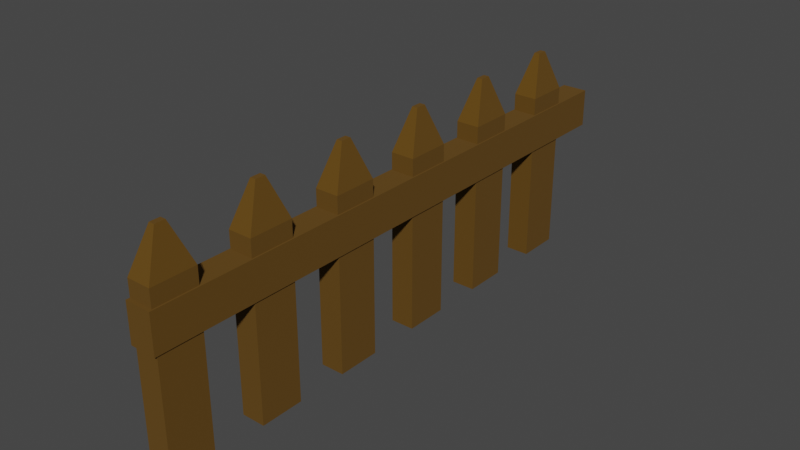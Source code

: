 # Source: new_fance_1_.blend  (saved by Blender 2.93.21; exported with 4.5.12 LTS)
import bpy
from mathutils import Matrix  # noqa: F401  (used for matrix-valued properties, if any)

bpy.ops.wm.read_factory_settings(use_empty=True)
scene = bpy.context.scene
scene.name = 'Scene'

# ---- collections
col_collection = bpy.data.collections.new('Collection'); scene.collection.children.link(col_collection)

# ---- materials (node trees are filled in below, after node groups)
mat_material_005 = bpy.data.materials.new('Material.005')
mat_material_005.use_transparent_shadow = False

# ---- material node trees
mat_material_005.use_nodes = True; mat_material_005.node_tree.nodes.clear()
_N = mat_material_005.node_tree.nodes; _L = mat_material_005.node_tree.links
n0 = _N.new('ShaderNodeBsdfPrincipled'); n0.name = 'Principled BSDF'; n0.location = (10, 300)
n0.distribution = 'GGX'
n0.subsurface_method = 'BURLEY'
n0.inputs[0].default_value = (0.1156, 0.05462, 0.0008574, 1.0)
n0.inputs[2].default_value = 1.0
n0.inputs[3].default_value = 1.45
n0.inputs[20].default_value = 0.0
n0.inputs[27].default_value = (0.0, 0.0, 0.0, 1.0)
n0.inputs[28].default_value = 1.0
n1 = _N.new('ShaderNodeOutputMaterial'); n1.name = 'Material Output'; n1.location = (300, 300)
_L.new(n0.outputs[0], n1.inputs[0])
n1.is_active_output = True

# ---- world
world_world = bpy.data.worlds.new('World'); scene.world = world_world
world_world.use_nodes = True; world_world.node_tree.nodes.clear()
_N = world_world.node_tree.nodes; _L = world_world.node_tree.links
n0 = _N.new('ShaderNodeOutputWorld'); n0.name = 'World Output'; n0.location = (300, 300)
n1 = _N.new('ShaderNodeBackground'); n1.name = 'Background'; n1.location = (10, 300)
n1.inputs[0].default_value = (0.05088, 0.05088, 0.05088, 1.0)
_L.new(n1.outputs[0], n0.inputs[0])
n0.is_active_output = True
world_world.color = (0.05088, 0.05088, 0.05088)
world_world.use_sun_shadow = False
world_world.sun_shadow_jitter_overblur = 0.0

# ---- meshes
me_plane_003 = bpy.data.meshes.new('Plane.003')
me_plane_003.from_pydata([(-0.06956, -0.3755, -0.09168), (0.06931, -0.3755, -0.09168), (-0.06956, -0.1191, -0.09168), (0.06931, -0.1191, -0.09168), (-0.06956, -0.3755, 0.2713), (0.06931, -0.3755, 0.2713), (-0.06956, -0.1191, 0.2713), (0.06931, -0.1191, 0.2713), (-0.01649, -0.2775, 0.5064), (0.01623, -0.2775, 0.5064), (-0.01649, -0.2171, 0.5064), (0.01623, -0.2171, 0.5064), (0.06931, -0.1191, -0.7408), (-0.06956, -0.1191, -0.7408), (0.06931, -0.3755, -0.7408), (-0.06956, -0.3755, -0.7408), (-0.06956, -0.1191, 0.1129), (0.06931, -0.1191, 0.1129), (0.06931, -0.3755, 0.1129), (-0.06956, -0.3755, 0.1129), (-0.06956, 0.1877, -0.09168), (0.06931, 0.1877, -0.09168), (-0.06956, 0.4441, -0.09168), (0.06931, 0.4441, -0.09168), (-0.06956, 0.1877, 0.2713), (0.06931, 0.1877, 0.2713), (-0.06956, 0.4441, 0.2713), (0.06931, 0.4441, 0.2713), (-0.01649, 0.2857, 0.5064), (0.01623, 0.2857, 0.5064), (-0.01649, 0.3461, 0.5064), (0.01623, 0.3461, 0.5064), (0.06931, 0.4441, -0.7408), (-0.06956, 0.4441, -0.7408), (0.06931, 0.1877, -0.7408), (-0.06956, 0.1877, -0.7408), (-0.06956, 0.4441, 0.1129), (0.06931, 0.4441, 0.1129), (0.06931, 0.1877, 0.1129), (-0.06956, 0.1877, 0.1129), (0.07733, -1.511, 0.1719), (-0.0748, -1.511, 0.1719), (-0.0748, -1.249, -0.05218), (0.07733, -1.249, -0.05218), (-0.0748, -1.249, 0.1719), (0.07733, -1.249, 0.1719), (0.07733, -1.511, -0.05218), (-0.0748, -1.511, -0.05218), (0.07733, 1.846, 0.1719), (-0.0748, 1.846, 0.1719), (0.07733, 1.846, -0.05218), (-0.0748, 1.846, -0.05218), (-0.06956, 0.7432, -0.09168), (0.06931, 0.7432, -0.09168), (-0.06956, 0.9996, -0.09168), (0.06931, 0.9996, -0.09168), (-0.06956, 0.7432, 0.2713), (0.06931, 0.7432, 0.2713), (-0.06956, 0.9996, 0.2713), (0.06931, 0.9996, 0.2713), (-0.01649, 0.8412, 0.5064), (0.01623, 0.8412, 0.5064), (-0.01649, 0.9016, 0.5064), (0.01623, 0.9016, 0.5064), (0.06931, 0.9996, -0.7408), (-0.06956, 0.9996, -0.7408), (0.06931, 0.7432, -0.7408), (-0.06956, 0.7432, -0.7408), (-0.06956, 0.9996, 0.1129), (0.06931, 0.9996, 0.1129), (0.06931, 0.7432, 0.1129), (-0.06956, 0.7432, 0.1129), (-0.06956, 1.299, -0.09168), (0.06931, 1.299, -0.09168), (-0.06956, 1.555, -0.09168), (0.06931, 1.555, -0.09168), (-0.06956, 1.299, 0.2713), (0.06931, 1.299, 0.2713), (-0.06956, 1.555, 0.2713), (0.06931, 1.555, 0.2713), (-0.01649, 1.397, 0.5064), (0.01623, 1.397, 0.5064), (-0.01649, 1.457, 0.5064), (0.01623, 1.457, 0.5064), (0.06931, 1.555, -0.7408), (-0.06956, 1.555, -0.7408), (0.06931, 1.299, -0.7408), (-0.06956, 1.299, -0.7408), (-0.06956, 1.555, 0.1129), (0.06931, 1.555, 0.1129), (0.06931, 1.299, 0.1129), (-0.06956, 1.299, 0.1129), (-0.06956, -0.9338, -0.09168), (0.06931, -0.9338, -0.09168), (-0.06956, -0.6774, -0.09168), (0.06931, -0.6774, -0.09168), (-0.06956, -0.9338, 0.2713), (0.06931, -0.9338, 0.2713), (-0.06956, -0.6774, 0.2713), (0.06931, -0.6774, 0.2713), (-0.01649, -0.8358, 0.5064), (0.01623, -0.8358, 0.5064), (-0.01649, -0.7754, 0.5064), (0.01623, -0.7754, 0.5064), (0.06931, -0.6774, -0.7408), (-0.06956, -0.6774, -0.7408), (0.06931, -0.9338, -0.7408), (-0.06956, -0.9338, -0.7408), (-0.06956, -0.6774, 0.1129), (0.06931, -0.6774, 0.1129), (0.06931, -0.9338, 0.1129), (-0.06956, -0.9338, 0.1129), (-0.06956, -1.492, -0.09168), (0.06931, -1.492, -0.09168), (-0.06956, -1.236, -0.09168), (0.06931, -1.236, -0.09168), (-0.06956, -1.492, 0.2713), (0.06931, -1.492, 0.2713), (-0.06956, -1.236, 0.2713), (0.06931, -1.236, 0.2713), (-0.01649, -1.394, 0.5064), (0.01623, -1.394, 0.5064), (-0.01649, -1.334, 0.5064), (0.01623, -1.334, 0.5064), (0.06931, -1.236, -0.7408), (-0.06956, -1.236, -0.7408), (0.06931, -1.492, -0.7408), (-0.06956, -1.492, -0.7408), (-0.06956, -1.236, 0.1129), (0.06931, -1.236, 0.1129), (0.06931, -1.492, 0.1129), (-0.06956, -1.492, 0.1129)], [], [(1, 0, 15, 14), (17, 16, 6, 7), (3, 1, 14, 12), (6, 4, 8, 10), (19, 18, 5, 4), (18, 17, 7, 5), (16, 19, 4, 6), (8, 9, 11, 10), (7, 6, 10, 11), (4, 5, 9, 8), (5, 7, 11, 9), (0, 2, 13, 15), (2, 3, 12, 13), (12, 14, 15, 13), (2, 0, 19, 16), (1, 3, 17, 18), (0, 1, 18, 19), (3, 2, 16, 17), (21, 20, 35, 34), (37, 36, 26, 27), (23, 21, 34, 32), (26, 24, 28, 30), (39, 38, 25, 24), (38, 37, 27, 25), (36, 39, 24, 26), (28, 29, 31, 30), (27, 26, 30, 31), (24, 25, 29, 28), (25, 27, 31, 29), (20, 22, 33, 35), (22, 23, 32, 33), (32, 34, 35, 33), (22, 20, 39, 36), (21, 23, 37, 38), (20, 21, 38, 39), (23, 22, 36, 37), (46, 40, 41, 47), (44, 42, 47, 41), (43, 45, 40, 46), (45, 44, 41, 40), (42, 43, 46, 47), (42, 44, 49, 51), (43, 42, 51, 50), (45, 43, 50, 48), (44, 45, 48, 49), (53, 52, 67, 66), (69, 68, 58, 59), (55, 53, 66, 64), (58, 56, 60, 62), (71, 70, 57, 56), (70, 69, 59, 57), (68, 71, 56, 58), (60, 61, 63, 62), (59, 58, 62, 63), (56, 57, 61, 60), (57, 59, 63, 61), (52, 54, 65, 67), (54, 55, 64, 65), (64, 66, 67, 65), (54, 52, 71, 68), (53, 55, 69, 70), (52, 53, 70, 71), (55, 54, 68, 69), (73, 72, 87, 86), (89, 88, 78, 79), (75, 73, 86, 84), (78, 76, 80, 82), (91, 90, 77, 76), (90, 89, 79, 77), (88, 91, 76, 78), (80, 81, 83, 82), (79, 78, 82, 83), (76, 77, 81, 80), (77, 79, 83, 81), (72, 74, 85, 87), (74, 75, 84, 85), (84, 86, 87, 85), (74, 72, 91, 88), (73, 75, 89, 90), (72, 73, 90, 91), (75, 74, 88, 89), (93, 92, 107, 106), (109, 108, 98, 99), (95, 93, 106, 104), (98, 96, 100, 102), (111, 110, 97, 96), (110, 109, 99, 97), (108, 111, 96, 98), (100, 101, 103, 102), (99, 98, 102, 103), (96, 97, 101, 100), (97, 99, 103, 101), (92, 94, 105, 107), (94, 95, 104, 105), (104, 106, 107, 105), (94, 92, 111, 108), (93, 95, 109, 110), (92, 93, 110, 111), (95, 94, 108, 109), (113, 112, 127, 126), (129, 128, 118, 119), (115, 113, 126, 124), (118, 116, 120, 122), (131, 130, 117, 116), (130, 129, 119, 117), (128, 131, 116, 118), (120, 121, 123, 122), (119, 118, 122, 123), (116, 117, 121, 120), (117, 119, 123, 121), (112, 114, 125, 127), (114, 115, 124, 125), (124, 126, 127, 125), (114, 112, 131, 128), (113, 115, 129, 130), (112, 113, 130, 131), (115, 114, 128, 129), (49, 48, 50, 51)])
_uv = me_plane_003.uv_layers.new(name='UVMap')
_uv.uv.foreach_set('vector', [1.0, 0.0, 0.0, 0.0, 0.0, 0.0, 1.0, 0.0, 1.0, 1.0, 0.0, 1.0, 0.0, 1.0, 1.0, 1.0, 1.0, 1.0, 1.0, 0.0, 1.0, 0.0, 1.0, 1.0, 0.0, 1.0, 0.0, 0.0, 0.0, 0.0, 0.0, 1.0, 0.0, 0.0, 1.0, 0.0, 1.0, 0.0, 0.0, 0.0, 1.0, 0.0, 1.0, 1.0, 1.0, 1.0, 1.0, 0.0, 0.0, 1.0, 0.0, 0.0, 0.0, 0.0, 0.0, 1.0, 0.0, 0.0, 1.0, 0.0, 1.0, 1.0, 0.0, 1.0, 1.0, 1.0, 0.0, 1.0, 0.0, 1.0, 1.0, 1.0, 0.0, 0.0, 1.0, 0.0, 1.0, 0.0, 0.0, 0.0, 1.0, 0.0, 1.0, 1.0, 1.0, 1.0, 1.0, 0.0, 0.0, 0.0, 0.0, 1.0, 0.0, 1.0, 0.0, 0.0, 0.0, 1.0, 1.0, 1.0, 1.0, 1.0, 0.0, 1.0, 1.0, 1.0, 1.0, 0.0, 0.0, 0.0, 0.0, 1.0, 0.0, 1.0, 0.0, 0.0, 0.0, 0.0, 0.0, 1.0, 1.0, 0.0, 1.0, 1.0, 1.0, 1.0, 1.0, 0.0, 0.0, 0.0, 1.0, 0.0, 1.0, 0.0, 0.0, 0.0, 1.0, 1.0, 0.0, 1.0, 0.0, 1.0, 1.0, 1.0, 1.0, 0.0, 0.0, 0.0, 0.0, 0.0, 1.0, 0.0, 1.0, 1.0, 0.0, 1.0, 0.0, 1.0, 1.0, 1.0, 1.0, 1.0, 1.0, 0.0, 1.0, 0.0, 1.0, 1.0, 0.0, 1.0, 0.0, 0.0, 0.0, 0.0, 0.0, 1.0, 0.0, 0.0, 1.0, 0.0, 1.0, 0.0, 0.0, 0.0, 1.0, 0.0, 1.0, 1.0, 1.0, 1.0, 1.0, 0.0, 0.0, 1.0, 0.0, 0.0, 0.0, 0.0, 0.0, 1.0, 0.0, 0.0, 1.0, 0.0, 1.0, 1.0, 0.0, 1.0, 1.0, 1.0, 0.0, 1.0, 0.0, 1.0, 1.0, 1.0, 0.0, 0.0, 1.0, 0.0, 1.0, 0.0, 0.0, 0.0, 1.0, 0.0, 1.0, 1.0, 1.0, 1.0, 1.0, 0.0, 0.0, 0.0, 0.0, 1.0, 0.0, 1.0, 0.0, 0.0, 0.0, 1.0, 1.0, 1.0, 1.0, 1.0, 0.0, 1.0, 1.0, 1.0, 1.0, 0.0, 0.0, 0.0, 0.0, 1.0, 0.0, 1.0, 0.0, 0.0, 0.0, 0.0, 0.0, 1.0, 1.0, 0.0, 1.0, 1.0, 1.0, 1.0, 1.0, 0.0, 0.0, 0.0, 1.0, 0.0, 1.0, 0.0, 0.0, 0.0, 1.0, 1.0, 0.0, 1.0, 0.0, 1.0, 1.0, 1.0, 1.0, 1.0, 1.0, 1.0, 0.0, 1.0, 0.0, 1.0, 0.0, 1.0, 0.0, 1.0, 0.0, 1.0, 0.0, 1.0, 1.0, 1.0, 1.0, 1.0, 1.0, 1.0, 1.0, 1.0, 1.0, 1.0, 0.0, 1.0, 0.0, 1.0, 1.0, 1.0, 0.0, 1.0, 1.0, 1.0, 1.0, 1.0, 0.0, 1.0, 0.0, 1.0, 0.0, 1.0, 0.0, 1.0, 0.0, 1.0, 1.0, 1.0, 0.0, 1.0, 0.0, 1.0, 1.0, 1.0, 1.0, 1.0, 1.0, 1.0, 1.0, 1.0, 1.0, 1.0, 0.0, 1.0, 1.0, 1.0, 1.0, 1.0, 0.0, 1.0, 1.0, 0.0, 0.0, 0.0, 0.0, 0.0, 1.0, 0.0, 1.0, 1.0, 0.0, 1.0, 0.0, 1.0, 1.0, 1.0, 1.0, 1.0, 1.0, 0.0, 1.0, 0.0, 1.0, 1.0, 0.0, 1.0, 0.0, 0.0, 0.0, 0.0, 0.0, 1.0, 0.0, 0.0, 1.0, 0.0, 1.0, 0.0, 0.0, 0.0, 1.0, 0.0, 1.0, 1.0, 1.0, 1.0, 1.0, 0.0, 0.0, 1.0, 0.0, 0.0, 0.0, 0.0, 0.0, 1.0, 0.0, 0.0, 1.0, 0.0, 1.0, 1.0, 0.0, 1.0, 1.0, 1.0, 0.0, 1.0, 0.0, 1.0, 1.0, 1.0, 0.0, 0.0, 1.0, 0.0, 1.0, 0.0, 0.0, 0.0, 1.0, 0.0, 1.0, 1.0, 1.0, 1.0, 1.0, 0.0, 0.0, 0.0, 0.0, 1.0, 0.0, 1.0, 0.0, 0.0, 0.0, 1.0, 1.0, 1.0, 1.0, 1.0, 0.0, 1.0, 1.0, 1.0, 1.0, 0.0, 0.0, 0.0, 0.0, 1.0, 0.0, 1.0, 0.0, 0.0, 0.0, 0.0, 0.0, 1.0, 1.0, 0.0, 1.0, 1.0, 1.0, 1.0, 1.0, 0.0, 0.0, 0.0, 1.0, 0.0, 1.0, 0.0, 0.0, 0.0, 1.0, 1.0, 0.0, 1.0, 0.0, 1.0, 1.0, 1.0, 1.0, 0.0, 0.0, 0.0, 0.0, 0.0, 1.0, 0.0, 1.0, 1.0, 0.0, 1.0, 0.0, 1.0, 1.0, 1.0, 1.0, 1.0, 1.0, 0.0, 1.0, 0.0, 1.0, 1.0, 0.0, 1.0, 0.0, 0.0, 0.0, 0.0, 0.0, 1.0, 0.0, 0.0, 1.0, 0.0, 1.0, 0.0, 0.0, 0.0, 1.0, 0.0, 1.0, 1.0, 1.0, 1.0, 1.0, 0.0, 0.0, 1.0, 0.0, 0.0, 0.0, 0.0, 0.0, 1.0, 0.0, 0.0, 1.0, 0.0, 1.0, 1.0, 0.0, 1.0, 1.0, 1.0, 0.0, 1.0, 0.0, 1.0, 1.0, 1.0, 0.0, 0.0, 1.0, 0.0, 1.0, 0.0, 0.0, 0.0, 1.0, 0.0, 1.0, 1.0, 1.0, 1.0, 1.0, 0.0, 0.0, 0.0, 0.0, 1.0, 0.0, 1.0, 0.0, 0.0, 0.0, 1.0, 1.0, 1.0, 1.0, 1.0, 0.0, 1.0, 1.0, 1.0, 1.0, 0.0, 0.0, 0.0, 0.0, 1.0, 0.0, 1.0, 0.0, 0.0, 0.0, 0.0, 0.0, 1.0, 1.0, 0.0, 1.0, 1.0, 1.0, 1.0, 1.0, 0.0, 0.0, 0.0, 1.0, 0.0, 1.0, 0.0, 0.0, 0.0, 1.0, 1.0, 0.0, 1.0, 0.0, 1.0, 1.0, 1.0, 1.0, 0.0, 0.0, 0.0, 0.0, 0.0, 1.0, 0.0, 1.0, 1.0, 0.0, 1.0, 0.0, 1.0, 1.0, 1.0, 1.0, 1.0, 1.0, 0.0, 1.0, 0.0, 1.0, 1.0, 0.0, 1.0, 0.0, 0.0, 0.0, 0.0, 0.0, 1.0, 0.0, 0.0, 1.0, 0.0, 1.0, 0.0, 0.0, 0.0, 1.0, 0.0, 1.0, 1.0, 1.0, 1.0, 1.0, 0.0, 0.0, 1.0, 0.0, 0.0, 0.0, 0.0, 0.0, 1.0, 0.0, 0.0, 1.0, 0.0, 1.0, 1.0, 0.0, 1.0, 1.0, 1.0, 0.0, 1.0, 0.0, 1.0, 1.0, 1.0, 0.0, 0.0, 1.0, 0.0, 1.0, 0.0, 0.0, 0.0, 1.0, 0.0, 1.0, 1.0, 1.0, 1.0, 1.0, 0.0, 0.0, 0.0, 0.0, 1.0, 0.0, 1.0, 0.0, 0.0, 0.0, 1.0, 1.0, 1.0, 1.0, 1.0, 0.0, 1.0, 1.0, 1.0, 1.0, 0.0, 0.0, 0.0, 0.0, 1.0, 0.0, 1.0, 0.0, 0.0, 0.0, 0.0, 0.0, 1.0, 1.0, 0.0, 1.0, 1.0, 1.0, 1.0, 1.0, 0.0, 0.0, 0.0, 1.0, 0.0, 1.0, 0.0, 0.0, 0.0, 1.0, 1.0, 0.0, 1.0, 0.0, 1.0, 1.0, 1.0, 1.0, 0.0, 0.0, 0.0, 0.0, 0.0, 1.0, 0.0, 1.0, 1.0, 0.0, 1.0, 0.0, 1.0, 1.0, 1.0, 1.0, 1.0, 1.0, 0.0, 1.0, 0.0, 1.0, 1.0, 0.0, 1.0, 0.0, 0.0, 0.0, 0.0, 0.0, 1.0, 0.0, 0.0, 1.0, 0.0, 1.0, 0.0, 0.0, 0.0, 1.0, 0.0, 1.0, 1.0, 1.0, 1.0, 1.0, 0.0, 0.0, 1.0, 0.0, 0.0, 0.0, 0.0, 0.0, 1.0, 0.0, 0.0, 1.0, 0.0, 1.0, 1.0, 0.0, 1.0, 1.0, 1.0, 0.0, 1.0, 0.0, 1.0, 1.0, 1.0, 0.0, 0.0, 1.0, 0.0, 1.0, 0.0, 0.0, 0.0, 1.0, 0.0, 1.0, 1.0, 1.0, 1.0, 1.0, 0.0, 0.0, 0.0, 0.0, 1.0, 0.0, 1.0, 0.0, 0.0, 0.0, 1.0, 1.0, 1.0, 1.0, 1.0, 0.0, 1.0, 1.0, 1.0, 1.0, 0.0, 0.0, 0.0, 0.0, 1.0, 0.0, 1.0, 0.0, 0.0, 0.0, 0.0, 0.0, 1.0, 1.0, 0.0, 1.0, 1.0, 1.0, 1.0, 1.0, 0.0, 0.0, 0.0, 1.0, 0.0, 1.0, 0.0, 0.0, 0.0, 1.0, 1.0, 0.0, 1.0, 0.0, 1.0, 1.0, 1.0, 0.0, 1.0, 1.0, 1.0, 1.0, 1.0, 0.0, 1.0])
me_plane_003.materials.append(mat_material_005)
me_plane_003.use_remesh_fix_poles = True
me_plane_003.use_remesh_preserve_attributes = False
me_plane_003.update()

# ---- objects
ob_plane_002 = bpy.data.objects.new('Plane.002', me_plane_003)

# ---- transforms, parenting, visibility, modifiers, constraints
ob_plane_002.location = (-0.004454, -0.2955, 0.5055)
_m = ob_plane_002.modifiers.new('Solidify', 'SOLIDIFY')

# ---- collection membership
scene.collection.objects.link(ob_plane_002)

# ---- scene / render settings (as saved in the file)
scene.frame_start = 1; scene.frame_end = 250; scene.frame_set(1)
scene.render.engine = 'BLENDER_EEVEE_NEXT'
scene.cycles.use_denoising = False
scene.cycles.samples = 128
scene.cycles.sampling_pattern = 'TABULATED_SOBOL'
scene.cycles.use_adaptive_sampling = False
scene.cycles.use_light_tree = False
scene.view_settings.view_transform = 'Filmic'
bpy.context.view_layer.update()

# ---- added for rendering (the .blend has no active camera and no usable light): camera, sun
cam_auto = bpy.data.cameras.new('AutoCamera')
cam_auto.lens = 50.0
cam_auto.sensor_width = 36.0
cam_auto.clip_end = 1000.0
ob_auto_camera = bpy.data.objects.new('AutoCamera', cam_auto)
scene.collection.objects.link(ob_auto_camera)
ob_auto_camera.location = (3.3134, -4.10798, 3.04162)
ob_auto_camera.rotation_euler = (1.09748, -7.21219e-08, 0.694738)
scene.camera = ob_auto_camera
light_auto_sun = bpy.data.lights.new('AutoSun', 'SUN')
light_auto_sun.energy = 3.0
light_auto_sun.angle = 0.0523599
ob_auto_sun = bpy.data.objects.new('AutoSun', light_auto_sun)
scene.collection.objects.link(ob_auto_sun)
ob_auto_sun.rotation_euler = (0.872665, 0.174533, 0.523599)
bpy.context.view_layer.update()
